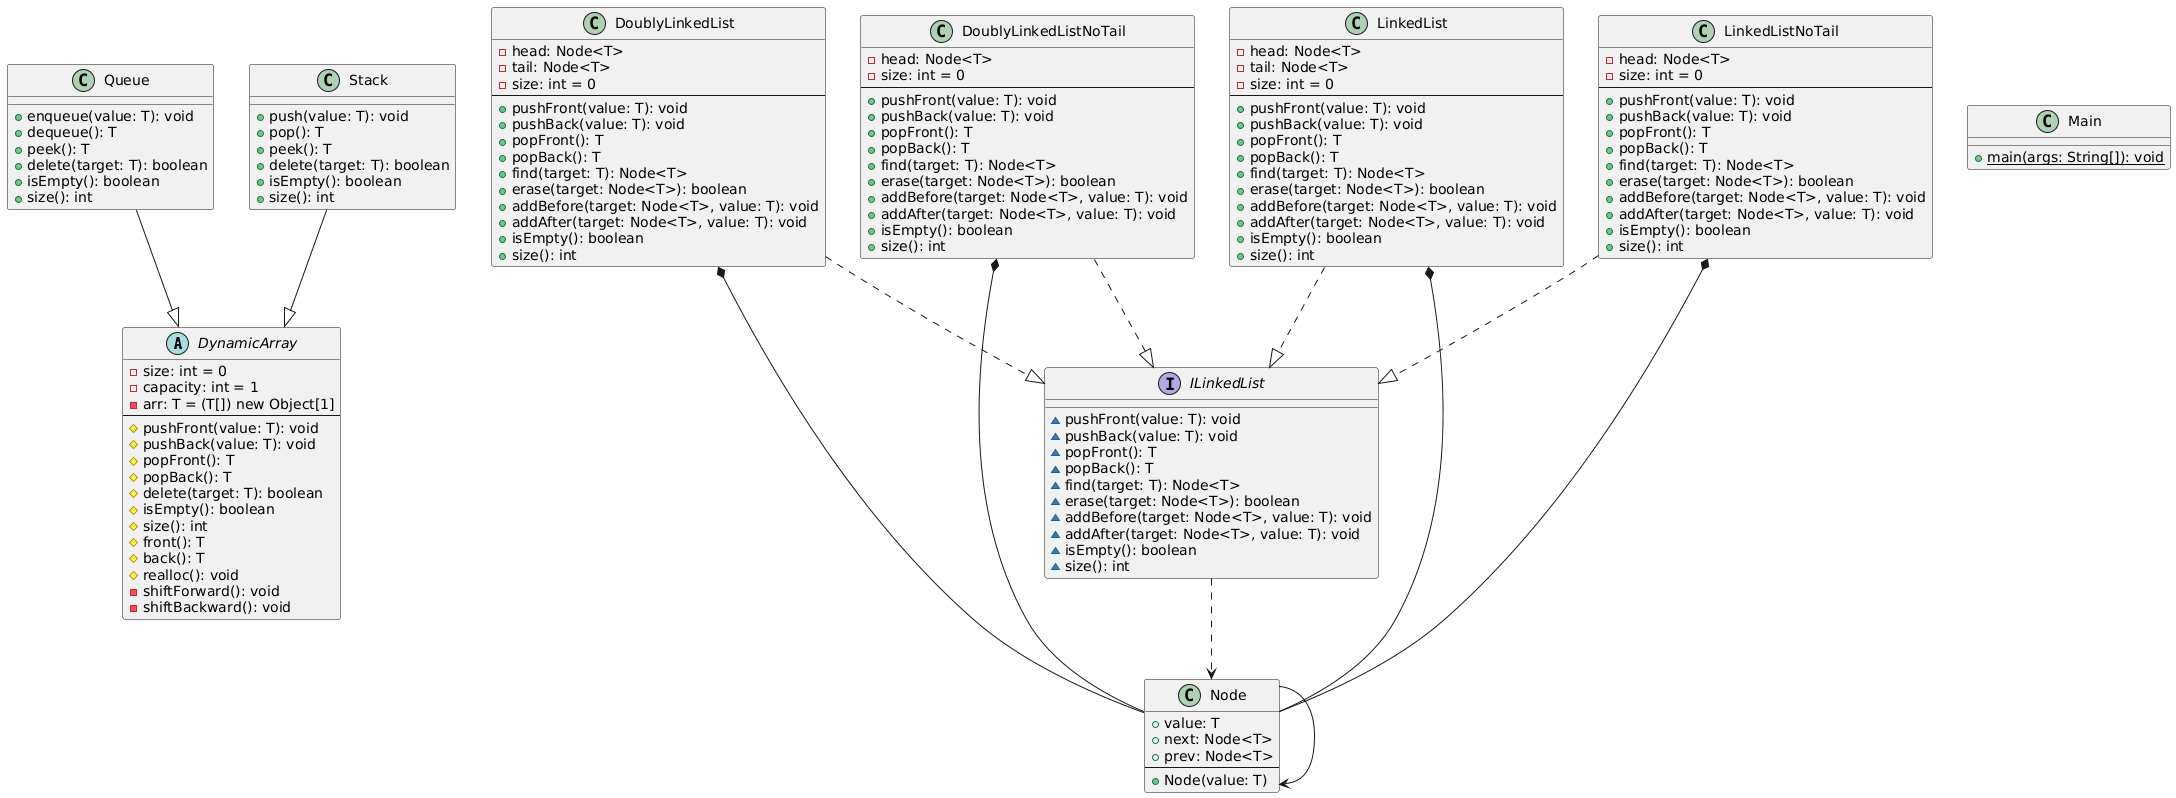

The diagram above was rendered by PlantUML. Its source (embedded in the PNG):
@startuml
abstract class DynamicArray {
  -size: int = 0
  -capacity: int = 1
  -arr: T = (T[]) new Object[1]
  --
  #pushFront(value: T): void
  #pushBack(value: T): void
  #popFront(): T
  #popBack(): T
  #delete(target: T): boolean
  #isEmpty(): boolean
  #size(): int
  #front(): T
  #back(): T
  #realloc(): void
  -shiftForward(): void
  -shiftBackward(): void
}

class Queue {
  +enqueue(value: T): void
  +dequeue(): T
  +peek(): T
  +delete(target: T): boolean
  +isEmpty(): boolean
  +size(): int
}

class Stack {
  +push(value: T): void
  +pop(): T
  +peek(): T
  +delete(target: T): boolean
  +isEmpty(): boolean
  +size(): int
}

interface ILinkedList {
  ~pushFront(value: T): void
  ~pushBack(value: T): void
  ~popFront(): T
  ~popBack(): T
  ~find(target: T): Node<T>
  ~erase(target: Node<T>): boolean
  ~addBefore(target: Node<T>, value: T): void
  ~addAfter(target: Node<T>, value: T): void
  ~isEmpty(): boolean
  ~size(): int
}

class Node {
  +value: T
  +next: Node<T>
  +prev: Node<T>
  --
  +Node(value: T)
}

class DoublyLinkedList {
  -head: Node<T>
  -tail: Node<T>
  -size: int = 0
  --
  +pushFront(value: T): void
  +pushBack(value: T): void
  +popFront(): T
  +popBack(): T
  +find(target: T): Node<T>
  +erase(target: Node<T>): boolean
  +addBefore(target: Node<T>, value: T): void
  +addAfter(target: Node<T>, value: T): void
  +isEmpty(): boolean
  +size(): int
}

class DoublyLinkedListNoTail {
  -head: Node<T>
  -size: int = 0
  --
  +pushFront(value: T): void
  +pushBack(value: T): void
  +popFront(): T
  +popBack(): T
  +find(target: T): Node<T>
  +erase(target: Node<T>): boolean
  +addBefore(target: Node<T>, value: T): void
  +addAfter(target: Node<T>, value: T): void
  +isEmpty(): boolean
  +size(): int
}

class LinkedList {
  -head: Node<T>
  -tail: Node<T>
  -size: int = 0
  --
  +pushFront(value: T): void
  +pushBack(value: T): void
  +popFront(): T
  +popBack(): T
  +find(target: T): Node<T>
  +erase(target: Node<T>): boolean
  +addBefore(target: Node<T>, value: T): void
  +addAfter(target: Node<T>, value: T): void
  +isEmpty(): boolean
  +size(): int
}

class LinkedListNoTail {
  -head: Node<T>
  -size: int = 0
  --
  +pushFront(value: T): void
  +pushBack(value: T): void
  +popFront(): T
  +popBack(): T
  +find(target: T): Node<T>
  +erase(target: Node<T>): boolean
  +addBefore(target: Node<T>, value: T): void
  +addAfter(target: Node<T>, value: T): void
  +isEmpty(): boolean
  +size(): int
}

class Main {
  +{static} main(args: String[]): void
}

Queue --|> DynamicArray
Stack --|> DynamicArray
ILinkedList ..> Node
Node --> Node
DoublyLinkedList ..|> ILinkedList
DoublyLinkedList *-- Node
DoublyLinkedListNoTail ..|> ILinkedList
DoublyLinkedListNoTail *-- Node
LinkedList ..|> ILinkedList
LinkedList *-- Node
LinkedListNoTail ..|> ILinkedList
LinkedListNoTail *-- Node
@enduml